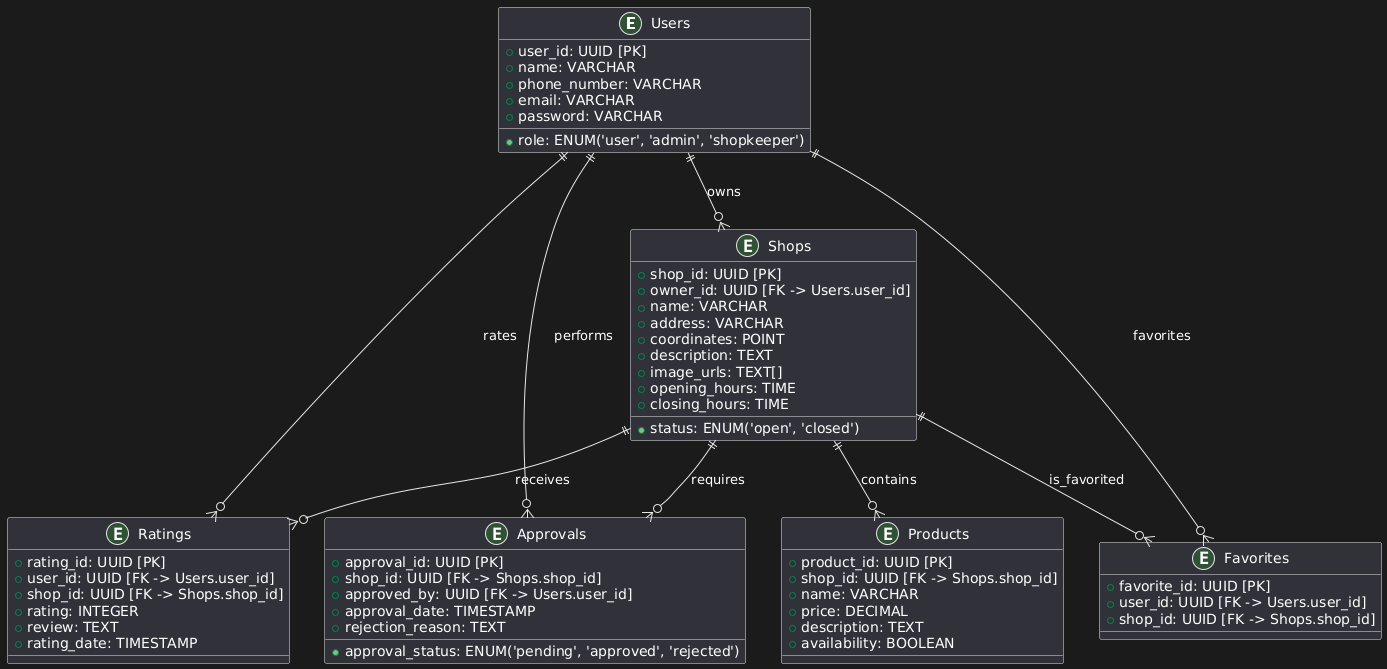

The diagram above was rendered by PlantUML. Its source (embedded in the PNG):
@startuml
entity "Users" {
  + user_id: UUID [PK]
  + name: VARCHAR
  + phone_number: VARCHAR
  + email: VARCHAR
  + password: VARCHAR
  + role: ENUM('user', 'admin', 'shopkeeper')
}

entity "Shops" {
  + shop_id: UUID [PK]
  + owner_id: UUID [FK -> Users.user_id]
  + name: VARCHAR
  + address: VARCHAR
  + coordinates: POINT
  + status: ENUM('open', 'closed')
  + description: TEXT
  + image_urls: TEXT[]
  + opening_hours: TIME
  + closing_hours: TIME
}

entity "Products" {
  + product_id: UUID [PK]
  + shop_id: UUID [FK -> Shops.shop_id]
  + name: VARCHAR
  + price: DECIMAL
  + description: TEXT
  + availability: BOOLEAN
}

entity "Ratings" {
  + rating_id: UUID [PK]
  + user_id: UUID [FK -> Users.user_id]
  + shop_id: UUID [FK -> Shops.shop_id]
  + rating: INTEGER
  + review: TEXT
  + rating_date: TIMESTAMP
}

entity "Favorites" {
  + favorite_id: UUID [PK]
  + user_id: UUID [FK -> Users.user_id]
  + shop_id: UUID [FK -> Shops.shop_id]
}

entity "Approvals" {
  + approval_id: UUID [PK]
  + shop_id: UUID [FK -> Shops.shop_id]
  + approved_by: UUID [FK -> Users.user_id]
  + approval_status: ENUM('pending', 'approved', 'rejected')
  + approval_date: TIMESTAMP
  + rejection_reason: TEXT
}

' Define relationships
Users ||--o{ Shops : "owns"
Shops ||--o{ Products : "contains"
Users ||--o{ Ratings : "rates"
Shops ||--o{ Ratings : "receives"
Users ||--o{ Favorites : "favorites"
Shops ||--o{ Favorites : "is_favorited"
Users ||--o{ Approvals : "performs"
Shops ||--o{ Approvals : "requires"
@enduml